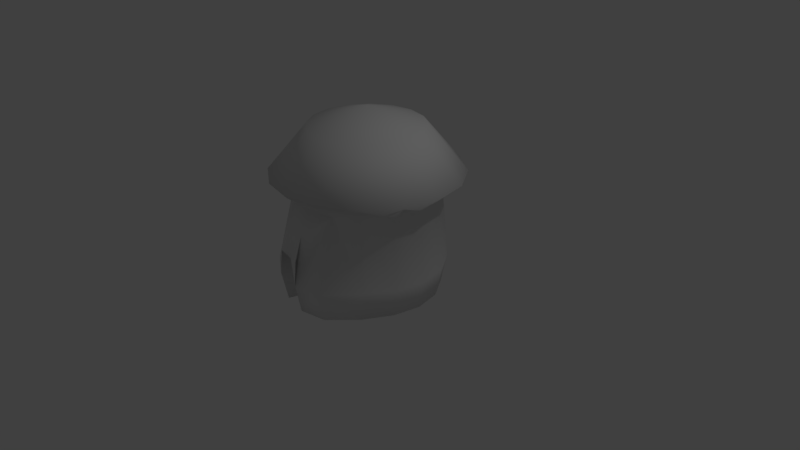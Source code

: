 # Source: house.blend  (saved by Blender 2.78.0; exported with 4.5.12 LTS)
import bpy
from mathutils import Matrix  # noqa: F401  (used for matrix-valued properties, if any)

bpy.ops.wm.read_factory_settings(use_empty=True)
scene = bpy.context.scene
scene.name = 'Scene'

# ---- collections
col_collection_1 = bpy.data.collections.new('Collection 1'); scene.collection.children.link(col_collection_1)

# ---- world
world_world = bpy.data.worlds.new('World'); scene.world = world_world
world_world.color = (0.05088, 0.05088, 0.05088)
world_world.use_sun_shadow = False
world_world.sun_shadow_jitter_overblur = 0.0
world_world.cycles.sampling_method = 'MANUAL'

# ---- cameras
cam_camera = bpy.data.cameras.new('Camera')
cam_camera.clip_end = 100.0
cam_camera.lens = 35.0
cam_camera.sensor_width = 32.0
cam_camera.sensor_height = 18.0
cam_camera.ortho_scale = 7.314
cam_camera.dof.focus_distance = 0.0
cam_camera.dof.aperture_fstop = 128.0

# ---- lights
light_lamp = bpy.data.lights.new('Lamp', 'POINT')
light_lamp.transmission_factor = 0.0
light_lamp.cutoff_distance = 30.0
light_lamp.energy = 100.0
light_lamp.shadow_buffer_clip_start = 1.001
light_lamp.shadow_soft_size = 0.1
light_lamp.shadow_maximum_resolution = 0.006
light_lamp.use_absolute_resolution = True

# ---- meshes
me_sphere = bpy.data.meshes.new('Sphere')
me_sphere.from_pydata([(9.82e-08, 0.7347, 1.772), (7.912e-08, 1.231, 1.176), (0.0, 0.9239, 0.9349), (0.0, 1.0, -4.371e-08), (0.0, 0.9239, -0.3827), (0.2811, 0.6787, 1.772), (0.4711, 1.137, 1.176), (0.3536, 0.8536, 0.9349), (0.3827, 0.9239, -4.371e-08), (0.3536, 0.8536, -0.3827), (-1.068e-07, 4.423e-08, 2.003), (0.5195, 0.5195, 1.772), (0.8705, 0.8705, 1.176), (0.6533, 0.6533, 0.9349), (0.7071, 0.7071, -4.371e-08), (0.6533, 0.6533, -0.3827), (0.6787, 0.2811, 1.772), (1.137, 0.4711, 1.176), (0.8536, 0.3536, 0.9349), (0.9239, 0.3827, -4.371e-08), (0.8536, 0.3536, -0.3827), (0.7347, 2.102e-07, 1.772), (1.231, 9.101e-08, 1.176), (0.9239, 1.149e-08, 0.9349), (1.0, 1.149e-08, -4.371e-08), (0.9239, 1.149e-08, -0.3827), (0.6787, -0.2811, 1.772), (1.137, -0.4711, 1.176), (0.8536, -0.3536, 0.9349), (0.9239, -0.3827, -4.371e-08), (0.8536, -0.3536, -0.3827), (0.5195, -0.5195, 1.772), (0.8705, -0.8705, 1.176), (0.6533, -0.6533, 0.9349), (0.7071, -0.7071, -4.371e-08), (0.6533, -0.7206, -0.3827), (0.2811, -0.6787, 1.772), (0.4711, -1.137, 1.176), (0.3536, -0.8536, 0.9349), (0.3827, -1.114, -4.371e-08), (0.3536, -1.043, -0.3827), (-4.133e-08, -0.7347, 1.772), (-3.847e-07, -1.231, 1.176), (-2.962e-07, -0.9239, 0.9349), (-3.26e-07, -1.19, -4.371e-08), (-2.962e-07, -1.114, -0.3827), (-0.2811, -0.6787, 1.772), (-0.4711, -1.137, 1.176), (-0.3536, -0.8536, 0.9349), (-0.3827, -1.114, -4.371e-08), (-0.3536, -1.043, -0.3827), (-0.5195, -0.5195, 1.772), (-0.8705, -0.8705, 1.176), (-0.6533, -0.6533, 0.9349), (-0.7071, -0.8969, -4.371e-08), (-0.6533, -0.8431, -0.3827), (-0.6787, -0.2811, 1.772), (-1.137, -0.4711, 1.176), (-0.8536, -0.3536, 0.9349), (-0.9239, -0.3827, -4.371e-08), (-0.8536, -0.4209, -0.3827), (-0.7347, 4.391e-07, 1.772), (-1.231, 8.174e-07, 1.176), (-0.9239, 5.181e-07, 0.9349), (-1.0, 6.075e-07, -4.371e-08), (-0.9239, 5.181e-07, -0.3827), (-0.6787, 0.2811, 1.772), (-1.137, 0.4711, 1.176), (-0.8536, 0.3536, 0.9349), (-0.9239, 0.3827, -4.371e-08), (-0.8536, 0.3536, -0.3827), (-0.5195, 0.5195, 1.772), (-0.8705, 0.8705, 1.176), (-0.6533, 0.6533, 0.9349), (-0.7071, 0.7071, -4.371e-08), (-0.6533, 0.6533, -0.3827), (-0.2811, 0.6787, 1.772), (-0.4711, 1.137, 1.176), (-0.3536, 0.8536, 0.9349), (-0.3827, 0.9239, -4.371e-08), (-0.3536, 0.8536, -0.3827), (-3.061e-07, -1.06, 0.6233), (-3.161e-07, -1.164, 0.3116), (-3.161e-07, -1.164, -0.1276), (-3.061e-07, -1.139, -0.2551), (-0.3633, -0.9881, 0.6233), (-0.373, -1.09, 0.3116), (-0.373, -1.09, -0.1276), (-0.3633, -1.067, -0.2551), (-0.1179, -0.6765, -0.3827), (-0.2357, -0.6531, -0.3827), (-0.2551, -0.7253, -4.371e-08), (-0.1276, -0.7507, -4.371e-08), (-0.1179, -0.9004, 0.9349), (-0.2357, -0.877, 0.9349), (-0.1211, -0.7012, -0.2551), (-0.2422, -0.6772, -0.2551), (-0.1243, -0.726, -0.1276), (-0.2486, -0.7012, -0.1276), (-0.1243, -1.14, 0.3116), (-0.2486, -1.115, 0.3116), (-0.1211, -1.036, 0.6233), (-0.2422, -1.012, 0.6233)], [], [(0, 10, 5), (3, 2, 7, 8), (1, 0, 5, 6), (4, 3, 8, 9), (2, 1, 6, 7), (8, 7, 13, 14), (6, 5, 11, 12), (9, 8, 14, 15), (7, 6, 12, 13), (5, 10, 11), (15, 14, 19, 20), (13, 12, 17, 18), (11, 10, 16), (14, 13, 18, 19), (12, 11, 16, 17), (18, 17, 22, 23), (16, 10, 21), (19, 18, 23, 24), (17, 16, 21, 22), (20, 19, 24, 25), (24, 23, 28, 29), (22, 21, 26, 27), (25, 24, 29, 30), (23, 22, 27, 28), (21, 10, 26), (27, 26, 31, 32), (50, 55, 60, 65, 70, 75, 80, 4, 9, 15, 20, 25, 30, 35, 40, 45, 89, 90), (30, 29, 34, 35), (28, 27, 32, 33), (26, 10, 31), (29, 28, 33, 34), (35, 34, 39, 40), (33, 32, 37, 38), (31, 10, 36), (34, 33, 38, 39), (32, 31, 36, 37), (36, 10, 41), (39, 38, 43, 81, 82, 44), (37, 36, 41, 42), (40, 39, 44, 83, 84, 45), (38, 37, 42, 43), (102, 94, 48, 85), (42, 41, 46, 47), (98, 91, 49, 87), (43, 42, 47, 48, 94, 93), (41, 10, 46), (50, 88, 87, 49, 54, 55), (48, 47, 52, 53), (46, 10, 51), (49, 86, 85, 48, 53, 54), (47, 46, 51, 52), (55, 54, 59, 60), (53, 52, 57, 58), (51, 10, 56), (54, 53, 58, 59), (52, 51, 56, 57), (59, 58, 63, 64), (57, 56, 61, 62), (60, 59, 64, 65), (58, 57, 62, 63), (56, 10, 61), (64, 63, 68, 69), (62, 61, 66, 67), (65, 64, 69, 70), (63, 62, 67, 68), (61, 10, 66), (70, 69, 74, 75), (68, 67, 72, 73), (66, 10, 71), (69, 68, 73, 74), (67, 66, 71, 72), (73, 72, 77, 78), (71, 10, 76), (74, 73, 78, 79), (72, 71, 76, 77), (75, 74, 79, 80), (79, 78, 2, 3), (77, 76, 0, 1), (80, 79, 3, 4), (78, 77, 1, 2), (76, 10, 0), (90, 96, 88, 50), (96, 98, 87, 88), (45, 84, 95, 89), (89, 95, 96, 90), (84, 83, 97, 95), (95, 97, 98, 96), (83, 44, 92, 97), (97, 92, 91, 98), (91, 100, 86, 49), (100, 102, 85, 86), (44, 82, 99, 92), (92, 99, 100, 91), (82, 81, 101, 99), (99, 101, 102, 100), (81, 43, 93, 101), (101, 93, 94, 102)])
me_sphere.polygons.foreach_set('use_smooth', [True] * 97)
me_sphere.use_remesh_preserve_volume = False
me_sphere.use_remesh_preserve_attributes = False
me_sphere.use_mirror_vertex_groups = False
me_sphere.update()

# ---- objects
ob_sphere = bpy.data.objects.new('Sphere', me_sphere)
ob_lamp = bpy.data.objects.new('Lamp', light_lamp)
ob_camera = bpy.data.objects.new('Camera', cam_camera)

# ---- transforms, parenting, visibility, modifiers, constraints
ob_sphere.location = (0.0, 0.0, 0.0)
ob_sphere.lineart.crease_threshold = 0.0
ob_lamp.location = (4.076, 1.005, 5.904)
ob_lamp.rotation_euler = (0.6503, 0.05522, 1.866)
ob_lamp.lock_rotations_4d = False
ob_lamp.empty_display_type = 'ARROWS'
ob_lamp.color = (0.0, 0.0, 0.0, 0.0)
ob_lamp.lineart.crease_threshold = 0.0
ob_camera.location = (7.481, -6.508, 5.344)
ob_camera.rotation_euler = (1.109, 0.0, 0.8149)
ob_camera.lock_rotations_4d = False
ob_camera.empty_display_type = 'ARROWS'
ob_camera.color = (0.0, 0.0, 0.0, 0.0)
ob_camera.display_type = 'WIRE'
ob_camera.lineart.crease_threshold = 0.0

# ---- collection membership
col_collection_1.objects.link(ob_sphere)
col_collection_1.objects.link(ob_lamp)
col_collection_1.objects.link(ob_camera)

# ---- scene / render settings (as saved in the file)
scene.camera = ob_camera
scene.frame_start = 1; scene.frame_end = 250; scene.frame_set(1)
scene.render.engine = 'BLENDER_EEVEE_NEXT'
scene.render.resolution_percentage = 50
scene.render.dither_intensity = 0.0
scene.cycles.use_denoising = False
scene.cycles.samples = 128
scene.cycles.sampling_pattern = 'TABULATED_SOBOL'
scene.cycles.light_sampling_threshold = 0.0
scene.cycles.use_adaptive_sampling = False
scene.cycles.use_light_tree = False
scene.cycles.blur_glossy = 0.0
scene.cycles.sample_clamp_indirect = 0.0
scene.view_settings.view_transform = 'Standard'
bpy.context.view_layer.update()
